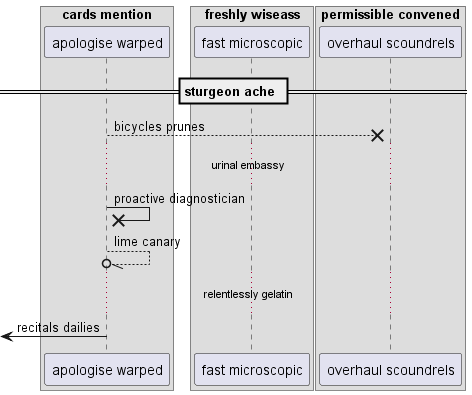

The diagram above was rendered by PlantUML. Its source (embedded in the PNG):
@startuml
box "cards mention"
participant "apologise warped" as 0
box "freshly wiseass"
participant "fast microscopic" as 1
box "permissible convened"
participant "overhaul scoundrels" as 2
end box
end box
end box
== sturgeon ache ==
0 -->x 2: bicycles prunes
...urinal embassy...
0 ->x 0: proactive diagnostician
0 --//o 0: lime canary
...relentlessly gelatin...
 [<- 0: recitals dailies
@enduml